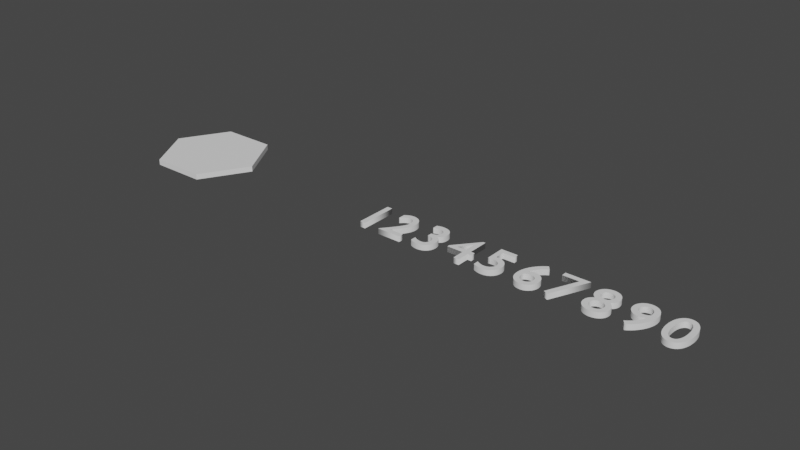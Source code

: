 # Source: Model.blend  (saved by Blender 2.91.10; exported with 4.5.12 LTS)
import bpy
from mathutils import Matrix  # noqa: F401  (used for matrix-valued properties, if any)

bpy.ops.wm.read_factory_settings(use_empty=True)
scene = bpy.context.scene
scene.name = 'Scene'

# ---- collections
col_collection = bpy.data.collections.new('Collection'); scene.collection.children.link(col_collection)

# ---- world
world_world = bpy.data.worlds.new('World'); scene.world = world_world
world_world.use_nodes = True; world_world.node_tree.nodes.clear()
_N = world_world.node_tree.nodes; _L = world_world.node_tree.links
n0 = _N.new('ShaderNodeOutputWorld'); n0.name = 'World Output'; n0.location = (300, 300)
n1 = _N.new('ShaderNodeBackground'); n1.name = 'Background'; n1.location = (10, 300)
n1.inputs[0].default_value = (0.05088, 0.05088, 0.05088, 1.0)
_L.new(n1.outputs[0], n0.inputs[0])
n0.is_active_output = True
world_world.color = (0.05088, 0.05088, 0.05088)
world_world.use_sun_shadow = False
world_world.sun_shadow_jitter_overblur = 0.0

# ---- meshes
me_circle = bpy.data.meshes.new('Circle')
me_circle.from_pydata([(-0.5, -0.1, -0.866), (-0.5, -0.1, 0.866), (0.5, -0.1, 0.866), (0.5, -0.1, -0.866), (-1.0, -0.1, 5.96e-08), (1.0, -0.1, -8.941e-08), (-0.5, -4.371e-08, -0.866), (-1.0, -2.186e-08, 5.96e-08), (-0.5, 2.186e-08, 0.866), (0.5, 4.371e-08, 0.866), (1.0, 2.186e-08, -8.941e-08), (0.5, -2.186e-08, -0.866)], [], [(2, 9, 8, 1), (3, 11, 10, 5), (7, 8, 9, 6), (10, 11, 6, 9), (4, 7, 6, 0), (0, 6, 11, 3), (5, 10, 9, 2), (1, 8, 7, 4), (4, 0, 2, 1), (5, 2, 0, 3)])
_uv = me_circle.uv_layers.new(name='UVMap')
_uv.uv.foreach_set('vector', [0.495, 0.1504, 0.4694, 0.1504, 0.4694, 0.4066, 0.495, 0.4066, 0.01296, 0.1282, 0.02576, 0.1504, 0.2476, 0.02233, 0.2348, 0.0001479, 0.2476, 0.5346, 0.4694, 0.4066, 0.4694, 0.1504, 0.02576, 0.4065, 0.2476, 0.02233, 0.02576, 0.1504, 0.02576, 0.4065, 0.4694, 0.1504, 0.2348, 0.5568, 0.2476, 0.5346, 0.02576, 0.4065, 0.01295, 0.4287, 0.0001478, 0.4065, 0.02576, 0.4065, 0.02576, 0.1504, 0.0001478, 0.1504, 0.2604, 0.0001478, 0.2476, 0.02233, 0.4694, 0.1504, 0.4822, 0.1282, 0.4822, 0.4287, 0.4694, 0.4066, 0.2476, 0.5346, 0.2604, 0.5568, 0.4953, 0.3844, 0.7172, 0.5124, 0.7172, 0.0001478, 0.4953, 0.1282, 0.939, 0.1282, 0.7172, 0.0001478, 0.7172, 0.5124, 0.939, 0.3844])
me_circle.materials.append(None)
me_circle.use_remesh_fix_poles = True
me_circle.use_remesh_preserve_attributes = False
me_circle.use_mirror_vertex_groups = False
me_circle.update()

# ---- curves / text
txt_text = bpy.data.curves.new('Text', 'FONT')
txt_text.dimensions = '2D'
txt_text.body = '1'
txt_text.use_path_clamp = True
txt_text.extrude = 0.05
txt_text.offset_x = -0.2065
txt_text.offset_y = -0.3059
txt_text_009 = bpy.data.curves.new('Text.009', 'FONT')
txt_text_009.dimensions = '2D'
txt_text_009.body = '2'
txt_text_009.use_path_clamp = True
txt_text_009.extrude = 0.05
txt_text_009.offset_x = -0.2641
txt_text_009.offset_y = -0.3112
txt_text_010 = bpy.data.curves.new('Text.010', 'FONT')
txt_text_010.dimensions = '2D'
txt_text_010.body = '3'
txt_text_010.use_path_clamp = True
txt_text_010.extrude = 0.05
txt_text_010.offset_x = -0.2582
txt_text_010.offset_y = -0.3055
txt_text_011 = bpy.data.curves.new('Text.011', 'FONT')
txt_text_011.dimensions = '2D'
txt_text_011.body = '4'
txt_text_011.use_path_clamp = True
txt_text_011.extrude = 0.05
txt_text_011.offset_x = -0.2542
txt_text_011.offset_y = -0.308
txt_text_012 = bpy.data.curves.new('Text.012', 'FONT')
txt_text_012.dimensions = '2D'
txt_text_012.body = '5'
txt_text_012.use_path_clamp = True
txt_text_012.extrude = 0.05
txt_text_012.offset_x = -0.2065
txt_text_012.offset_y = -0.3059
txt_text_013 = bpy.data.curves.new('Text.013', 'FONT')
txt_text_013.dimensions = '2D'
txt_text_013.body = '6'
txt_text_013.use_path_clamp = True
txt_text_013.extrude = 0.05
txt_text_013.offset_x = -0.2605
txt_text_013.offset_y = -0.3059
txt_text_014 = bpy.data.curves.new('Text.014', 'FONT')
txt_text_014.dimensions = '2D'
txt_text_014.body = '7'
txt_text_014.use_path_clamp = True
txt_text_014.extrude = 0.05
txt_text_014.offset_x = -0.2783
txt_text_014.offset_y = -0.3011
txt_text_015 = bpy.data.curves.new('Text.015', 'FONT')
txt_text_015.dimensions = '2D'
txt_text_015.body = '8'
txt_text_015.use_path_clamp = True
txt_text_015.extrude = 0.05
txt_text_015.offset_x = -0.2565
txt_text_015.offset_y = -0.3068
txt_text_016 = bpy.data.curves.new('Text.016', 'FONT')
txt_text_016.dimensions = '2D'
txt_text_016.body = '9'
txt_text_016.use_path_clamp = True
txt_text_016.extrude = 0.05
txt_text_016.offset_x = -0.2485
txt_text_016.offset_y = -0.3063
txt_text_017 = bpy.data.curves.new('Text.017', 'FONT')
txt_text_017.dimensions = '2D'
txt_text_017.body = '0'
txt_text_017.use_path_clamp = True
txt_text_017.extrude = 0.05
txt_text_017.offset_x = -0.2565
txt_text_017.offset_y = -0.3068

# ---- objects
ob_text = bpy.data.objects.new('Text', txt_text)
ob_text_001 = bpy.data.objects.new('Text.001', txt_text_009)
ob_text_002 = bpy.data.objects.new('Text.002', txt_text_010)
ob_text_003 = bpy.data.objects.new('Text.003', txt_text_011)
ob_text_004 = bpy.data.objects.new('Text.004', txt_text_012)
ob_text_005 = bpy.data.objects.new('Text.005', txt_text_013)
ob_text_006 = bpy.data.objects.new('Text.006', txt_text_014)
ob_text_007 = bpy.data.objects.new('Text.007', txt_text_015)
ob_text_008 = bpy.data.objects.new('Text.008', txt_text_016)
ob_text_009 = bpy.data.objects.new('Text.009', txt_text_017)
ob_hexagon = bpy.data.objects.new('Hexagon', me_circle)

# ---- transforms, parenting, visibility, modifiers, constraints
ob_text.location = (2.384e-07, 0.0, 0.0)
ob_text.lineart.crease_threshold = 0.0
ob_text_001.location = (0.6153, 0.0, 0.0)
ob_text_001.lineart.crease_threshold = 0.0
ob_text_002.location = (1.224, 0.0, 0.0)
ob_text_002.lineart.crease_threshold = 0.0
ob_text_003.location = (1.847, 0.0, 0.0)
ob_text_003.lineart.crease_threshold = 0.0
ob_text_004.location = (2.407, 0.0, 0.0)
ob_text_004.lineart.crease_threshold = 0.0
ob_text_005.location = (3.106, 0.0, 0.0)
ob_text_005.lineart.crease_threshold = 0.0
ob_text_006.location = (3.685, 0.0, 0.0)
ob_text_006.lineart.crease_threshold = 0.0
ob_text_007.location = (4.288, 0.0, 0.0)
ob_text_007.lineart.crease_threshold = 0.0
ob_text_008.location = (4.904, 0.0, 0.0)
ob_text_008.lineart.crease_threshold = 0.0
ob_text_009.location = (5.514, 0.0, 0.0)
ob_text_009.lineart.crease_threshold = 0.0
ob_hexagon.location = (-3.855, -9.934e-09, 0.1)
ob_hexagon.rotation_euler = (1.571, 0.0, 0.0)
ob_hexagon.lineart.crease_threshold = 0.0

# ---- collection membership
col_collection.objects.link(ob_text)
col_collection.objects.link(ob_text_001)
col_collection.objects.link(ob_text_002)
col_collection.objects.link(ob_text_003)
col_collection.objects.link(ob_text_004)
col_collection.objects.link(ob_text_005)
col_collection.objects.link(ob_text_006)
col_collection.objects.link(ob_text_007)
col_collection.objects.link(ob_text_008)
col_collection.objects.link(ob_text_009)
col_collection.objects.link(ob_hexagon)

# ---- scene / render settings (as saved in the file)
scene.frame_start = 1; scene.frame_end = 250; scene.frame_set(0)
scene.render.engine = 'BLENDER_EEVEE_NEXT'
scene.cycles.use_denoising = False
scene.cycles.samples = 128
scene.cycles.sampling_pattern = 'TABULATED_SOBOL'
scene.cycles.use_adaptive_sampling = False
scene.cycles.use_light_tree = False
scene.view_settings.view_transform = 'Filmic'
bpy.context.view_layer.update()

# ---- added for rendering (the .blend has no active camera and no usable light): camera, sun
cam_auto = bpy.data.cameras.new('AutoCamera')
cam_auto.lens = 50.0
cam_auto.sensor_width = 36.0
cam_auto.clip_end = 1000.0
ob_auto_camera = bpy.data.objects.new('AutoCamera', cam_auto)
scene.collection.objects.link(ob_auto_camera)
ob_auto_camera.location = (10.7534, -12.2128, 8.19187)
ob_auto_camera.rotation_euler = (1.09748, -7.21219e-08, 0.694738)
scene.camera = ob_auto_camera
light_auto_sun = bpy.data.lights.new('AutoSun', 'SUN')
light_auto_sun.energy = 3.0
light_auto_sun.angle = 0.0523599
ob_auto_sun = bpy.data.objects.new('AutoSun', light_auto_sun)
scene.collection.objects.link(ob_auto_sun)
ob_auto_sun.rotation_euler = (0.872665, 0.174533, 0.523599)
bpy.context.view_layer.update()
